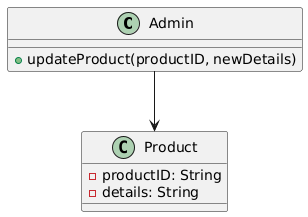

The diagram above was rendered by PlantUML. Its source (embedded in the PNG):
@startuml
class Admin {
  +updateProduct(productID, newDetails)
}

class Product {
  -productID: String
  -details: String
}

Admin --> Product
@enduml